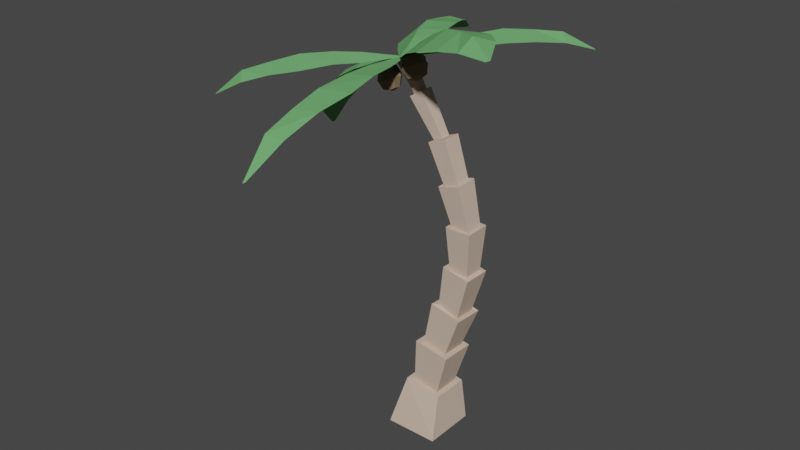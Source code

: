 # Source: PalmTree.blend  (saved by Blender 2.93.20; exported with 4.5.12 LTS)
import bpy
from mathutils import Matrix  # noqa: F401  (used for matrix-valued properties, if any)

bpy.ops.wm.read_factory_settings(use_empty=True)
scene = bpy.context.scene
scene.name = 'Scene'

# ---- materials (node trees are filled in below, after node groups)
mat_trunk = bpy.data.materials.new('Trunk')
mat_trunk.alpha_threshold = 0.0
mat_trunk.use_transparent_shadow = False
mat_trunk.diffuse_color = (0.6075, 0.47, 0.3709, 1.0)
mat_trunk.line_color = (0.0, 0.0, 0.0, 1.0)
mat_leaves = bpy.data.materials.new('Leaves')
mat_leaves.use_transparent_shadow = False
mat_leaves.diffuse_color = (0.1575, 0.4262, 0.1597, 1.0)
mat_coconuts = bpy.data.materials.new('Coconuts')
mat_coconuts.use_transparent_shadow = False
mat_coconuts.diffuse_color = (0.2318, 0.1662, 0.1052, 1.0)

# ---- material node trees

# ---- world
world_world = bpy.data.worlds.new('World'); scene.world = world_world
world_world.use_nodes = True; world_world.node_tree.nodes.clear()
_N = world_world.node_tree.nodes; _L = world_world.node_tree.links
n0 = _N.new('ShaderNodeOutputWorld'); n0.name = 'World Output'; n0.location = (300, 300)
n1 = _N.new('ShaderNodeBackground'); n1.name = 'Background'; n1.location = (10, 300)
n1.inputs[0].default_value = (0.05088, 0.05088, 0.05088, 1.0)
_L.new(n1.outputs[0], n0.inputs[0])
n0.is_active_output = True
world_world.color = (0.05088, 0.05088, 0.05088)
world_world.use_sun_shadow = False
world_world.sun_shadow_jitter_overblur = 0.0

# ---- meshes
me_cube = bpy.data.meshes.new('Cube')
me_cube.from_pydata([(0.9842, 1.028, 0.6696), (1.137, 1.137, 0.0), (0.9842, 0.5955, 0.6696), (1.137, 0.3079, 0.0), (0.5584, 1.028, 0.7443), (0.3079, 1.137, 0.0), (0.5584, 0.5955, 0.7443), (0.3079, 0.3079, 0.0), (1.064, 0.5142, 0.6556), (0.4783, 0.5142, 0.7583), (1.064, 1.109, 0.6556), (0.4783, 1.109, 0.7583), (1.088, 0.6332, 1.368), (0.696, 0.6354, 1.437), (1.088, 1.031, 1.355), (0.696, 1.033, 1.424), (1.172, 0.5482, 1.356), (0.6127, 0.5513, 1.454), (1.172, 1.115, 1.338), (0.6127, 1.118, 1.436), (1.245, 0.689, 2.019), (0.9126, 0.6953, 2.139), (1.245, 1.042, 2.001), (0.9126, 1.048, 2.12), (1.32, 0.6156, 2.016), (0.8381, 0.6226, 2.149), (1.32, 1.115, 1.99), (0.8381, 1.122, 2.123), (1.375, 0.7241, 2.736), (1.071, 0.7246, 2.777), (1.375, 1.031, 2.732), (1.071, 1.031, 2.774), (1.439, 0.6565, 2.712), (1.007, 0.6576, 2.803), (1.439, 1.098, 2.707), (1.007, 1.099, 2.797), (1.382, 0.7105, 3.445), (1.098, 0.7102, 3.452), (1.382, 0.9945, 3.456), (1.098, 0.9942, 3.463), (1.441, 0.6523, 3.442), (1.04, 0.6519, 3.452), (1.441, 1.053, 3.456), (1.04, 1.052, 3.466), (1.195, 0.6891, 4.128), (0.969, 0.6946, 4.037), (1.195, 0.9323, 4.143), (0.969, 0.9379, 4.052), (1.254, 0.6337, 4.122), (0.9097, 0.6389, 4.036), (1.254, 0.9881, 4.143), (0.9097, 0.9933, 4.058), (0.8866, 0.7392, 4.709), (0.76, 0.739, 4.627), (0.8866, 0.8898, 4.708), (0.76, 0.8897, 4.627), (0.9809, 0.6655, 4.739), (0.7045, 0.6653, 4.627), (0.9809, 0.9636, 4.738), (0.7045, 0.9634, 4.627), (0.4979, 0.7473, 5.294), (0.3896, 0.7473, 5.224), (0.4979, 0.8761, 5.294), (0.3896, 0.8761, 5.224), (0.5375, 0.7001, 5.319), (0.35, 0.7001, 5.198), (0.5375, 0.9232, 5.319), (0.35, 0.9232, 5.198), (0.2469, 0.7245, 5.725), (0.1003, 0.7245, 5.63), (0.2469, 0.8989, 5.725), (0.1003, 0.8989, 5.63), (0.2202, -2.283, 4.925), (0.2847, -2.284, 4.96), (0.08194, 0.8125, 5.653), (0.2532, 0.8094, 5.745), (-0.2103, -0.846, 5.298), (0.2529, -2.307, 4.94), (0.7192, -0.8613, 5.775), (0.1676, 0.811, 5.699), (0.1498, -0.864, 5.702), (0.01186, -1.819, 5.139), (0.4966, 0.1232, 5.793), (-0.1039, 0.1343, 5.469), (0.503, -1.828, 5.405), (0.1386, 0.1287, 5.746), (0.1714, -1.824, 5.404), (0.6186, -1.351, 5.643), (0.1763, -1.349, 5.585), (-0.1231, -1.337, 5.242), (-0.1903, -0.318, 5.393), (0.6067, -0.3327, 5.823), (0.1445, -0.3288, 5.748), (-1.814, 1.514, 4.048), (-1.83, 1.452, 4.043), (0.1882, 0.8934, 5.705), (0.1469, 0.7285, 5.692), (-0.9552, 1.504, 5.054), (-1.837, 1.488, 4.032), (-1.166, 0.6176, 4.968), (0.1676, 0.811, 5.699), (-1.164, 1.088, 5.144), (-1.569, 1.547, 4.431), (-0.418, 0.6338, 5.391), (-0.2734, 1.182, 5.5), (-1.689, 1.074, 4.393), (-0.4002, 0.9252, 5.512), (-1.707, 1.333, 4.524), (-1.452, 0.8286, 4.696), (-1.446, 1.193, 4.836), (-1.271, 1.542, 4.754), (-0.5831, 1.37, 5.287), (-0.776, 0.6026, 5.226), (-0.7547, 0.9865, 5.369), (2.19, 2.338, 5.826), (2.154, 2.384, 5.815), (0.2155, 0.7496, 5.714), (0.1196, 0.8723, 5.684), (1.391, 1.416, 5.977), (2.187, 2.373, 5.822), (0.8799, 2.072, 5.799), (0.1676, 0.811, 5.699), (1.111, 1.748, 6.045), (1.935, 2.021, 5.943), (0.4, 1.403, 5.725), (0.7362, 0.9734, 5.83), (1.66, 2.372, 5.858), (0.541, 1.196, 5.879), (1.773, 2.195, 6.027), (1.256, 2.242, 5.849), (1.433, 1.988, 6.039), (1.671, 1.711, 5.978), (1.048, 1.16, 5.922), (0.6021, 1.731, 5.783), (0.7919, 1.46, 5.972), (-1.77, -0.8674, 5.188), (-1.731, -0.9136, 5.2), (0.1159, 0.8721, 5.683), (0.2193, 0.7498, 5.715), (-1.093, 0.148, 5.528), (-1.765, -0.9032, 5.191), (-0.5339, -0.5092, 5.68), (0.1676, 0.811, 5.699), (-0.8578, -0.1624, 5.761), (-1.583, -0.5108, 5.357), (-0.05743, 0.1949, 5.714), (-0.4199, 0.6238, 5.603), (-1.287, -0.8615, 5.448), (-0.2567, 0.4171, 5.765), (-1.467, -0.6659, 5.529), (-0.9057, -0.7017, 5.591), (-1.155, -0.4297, 5.654), (-1.353, -0.172, 5.455), (-0.7501, 0.4243, 5.584), (-0.2691, -0.1449, 5.731), (-0.53, 0.1434, 5.785), (-0.6002, 3.317, 5.376), (-0.6543, 3.296, 5.354), (0.2393, 0.839, 5.728), (0.09587, 0.7829, 5.669), (-0.04068, 2.243, 5.789), (-0.6336, 3.325, 5.363), (-0.803, 1.942, 5.454), (0.1676, 0.811, 5.699), (-0.4718, 2.087, 5.779), (-0.4163, 2.974, 5.583), (-0.3198, 1.24, 5.566), (0.183, 1.437, 5.773), (-0.8275, 2.813, 5.414), (-0.1089, 1.326, 5.77), (-0.6584, 2.883, 5.626), (-0.8436, 2.373, 5.449), (-0.5844, 2.482, 5.702), (-0.2227, 2.616, 5.706), (0.09413, 1.815, 5.809), (-0.5731, 1.554, 5.533), (-0.2931, 1.671, 5.789), (2.473, -0.577, 6.473), (2.503, -0.5189, 6.483), (0.1285, 0.7339, 5.685), (0.2067, 0.888, 5.712), (1.191, -0.2071, 6.227), (2.505, -0.5577, 6.484), (1.618, 0.6194, 6.352), (0.1676, 0.811, 5.699), (1.334, 0.1999, 6.45), (2.016, -0.4824, 6.453), (0.8085, 0.8271, 5.987), (0.5342, 0.2868, 5.893), (2.24, -0.04047, 6.53), (0.6252, 0.566, 6.046), (2.065, -0.2647, 6.618), (1.932, 0.3076, 6.47), (1.709, -0.01675, 6.545), (1.593, -0.3598, 6.354), (0.8168, 0.03667, 6.063), (1.181, 0.7538, 6.188), (0.9485, 0.4094, 6.253), (0.15, 0.9713, 5.347), (0.05784, 0.8655, 5.585), (0.1092, 1.143, 5.408), (0.01701, 1.038, 5.646), (0.3215, 0.9862, 5.421), (0.2293, 0.8804, 5.658), (0.2806, 1.158, 5.481), (0.1885, 1.052, 5.719), (0.1198, 1.062, 5.357), (0.0792, 0.883, 5.441), (0.01639, 0.9438, 5.623), (0.02292, 1.12, 5.525), (0.1969, 1.173, 5.436), (0.09345, 1.054, 5.702), (0.2593, 1.141, 5.625), (0.3221, 1.08, 5.443), (0.2187, 0.9613, 5.71), (0.3156, 0.9036, 5.542), (0.245, 0.9697, 5.364), (0.1416, 0.851, 5.631), (0.009108, 0.998, 5.465), (0.1311, 1.173, 5.59), (0.3294, 1.026, 5.601), (0.2074, 0.8512, 5.476), (0.234, 1.086, 5.366), (0.1045, 0.9375, 5.7), (0.4787, 0.5005, 5.525), (0.3411, 0.5518, 5.759), (0.4726, 0.6823, 5.482), (0.335, 0.7336, 5.716), (0.6407, 0.5273, 5.615), (0.5031, 0.5786, 5.848), (0.6346, 0.7091, 5.571), (0.497, 0.7604, 5.805), (0.4695, 0.5859, 5.481), (0.3804, 0.4867, 5.633), (0.3151, 0.6434, 5.743), (0.372, 0.7373, 5.574), (0.5615, 0.7089, 5.508), (0.4071, 0.7665, 5.771), (0.5953, 0.7742, 5.697), (0.6606, 0.6175, 5.587), (0.5062, 0.675, 5.849), (0.6037, 0.5237, 5.757), (0.5686, 0.4945, 5.56), (0.4143, 0.552, 5.822), (0.3366, 0.6054, 5.582), (0.4822, 0.8002, 5.625), (0.6391, 0.6555, 5.749), (0.4935, 0.4607, 5.706), (0.5846, 0.5944, 5.501), (0.3912, 0.6665, 5.829), (0.02393, 0.5252, 5.266), (-0.05242, 0.5185, 5.531), (-0.02248, 0.7061, 5.257), (-0.09883, 0.6994, 5.522), (0.1975, 0.5722, 5.317), (0.1212, 0.5656, 5.582), (0.1511, 0.7531, 5.308), (0.07476, 0.7465, 5.573), (-0.01024, 0.6118, 5.241), (-0.03831, 0.4787, 5.39), (-0.09589, 0.6043, 5.538), (-0.1023, 0.7281, 5.378), (0.06479, 0.7463, 5.266), (-0.02086, 0.7388, 5.563), (0.137, 0.7929, 5.449), (0.1946, 0.6673, 5.301), (0.1089, 0.6598, 5.599), (0.201, 0.5435, 5.461), (0.1196, 0.5328, 5.276), (0.0339, 0.5254, 5.574), (-0.1128, 0.5919, 5.372), (0.005996, 0.8048, 5.411), (0.2115, 0.6797, 5.467), (0.09269, 0.4668, 5.428), (0.103, 0.6405, 5.233), (-0.004312, 0.6312, 5.606)], [], [(0, 4, 19, 18), (3, 8, 9, 7), (7, 9, 11, 5), (5, 1, 3, 7), (1, 10, 8, 3), (5, 11, 10, 1), (2, 6, 9, 8), (0, 2, 8, 10), (6, 4, 11, 9), (4, 0, 10, 11), (14, 15, 27, 26), (2, 0, 18, 16), (4, 6, 17, 19), (6, 2, 16, 17), (12, 13, 17, 16), (14, 12, 16, 18), (13, 15, 19, 17), (15, 14, 18, 19), (21, 20, 32, 33), (12, 14, 26, 24), (15, 13, 25, 27), (13, 12, 24, 25), (20, 21, 25, 24), (22, 20, 24, 26), (21, 23, 27, 25), (23, 22, 26, 27), (30, 31, 43, 42), (22, 23, 35, 34), (20, 22, 34, 32), (23, 21, 33, 35), (28, 29, 33, 32), (30, 28, 32, 34), (29, 31, 35, 33), (31, 30, 34, 35), (39, 37, 49, 51), (28, 30, 42, 40), (31, 29, 41, 43), (29, 28, 40, 41), (36, 37, 41, 40), (38, 36, 40, 42), (37, 39, 43, 41), (39, 38, 42, 43), (46, 47, 59, 58), (37, 36, 48, 49), (38, 39, 51, 50), (36, 38, 50, 48), (44, 45, 49, 48), (46, 44, 48, 50), (45, 47, 51, 49), (47, 46, 50, 51), (54, 55, 67, 66), (44, 46, 58, 56), (47, 45, 57, 59), (45, 44, 56, 57), (52, 53, 57, 56), (54, 52, 56, 58), (53, 55, 59, 57), (55, 54, 58, 59), (62, 63, 71, 70), (52, 54, 66, 64), (55, 53, 65, 67), (53, 52, 64, 65), (60, 61, 65, 64), (62, 60, 64, 66), (61, 63, 67, 65), (63, 62, 66, 67), (70, 71, 69, 68), (60, 62, 70, 68), (63, 61, 69, 71), (61, 60, 68, 69), (92, 91, 82, 85), (90, 92, 85, 83), (77, 86, 81, 72), (73, 84, 86, 77), (89, 88, 80, 76), (83, 85, 79, 74), (85, 82, 75, 79), (88, 87, 78, 80), (86, 84, 87, 88), (81, 86, 88, 89), (76, 80, 92, 90), (80, 78, 91, 92), (113, 112, 103, 106), (111, 113, 106, 104), (98, 107, 102, 93), (94, 105, 107, 98), (110, 109, 101, 97), (104, 106, 100, 95), (106, 103, 96, 100), (109, 108, 99, 101), (107, 105, 108, 109), (102, 107, 109, 110), (97, 101, 113, 111), (101, 99, 112, 113), (134, 133, 124, 127), (132, 134, 127, 125), (119, 128, 123, 114), (115, 126, 128, 119), (131, 130, 122, 118), (125, 127, 121, 116), (127, 124, 117, 121), (130, 129, 120, 122), (128, 126, 129, 130), (123, 128, 130, 131), (118, 122, 134, 132), (122, 120, 133, 134), (155, 154, 145, 148), (153, 155, 148, 146), (140, 149, 144, 135), (136, 147, 149, 140), (152, 151, 143, 139), (146, 148, 142, 137), (148, 145, 138, 142), (151, 150, 141, 143), (149, 147, 150, 151), (144, 149, 151, 152), (139, 143, 155, 153), (143, 141, 154, 155), (176, 175, 166, 169), (174, 176, 169, 167), (161, 170, 165, 156), (157, 168, 170, 161), (173, 172, 164, 160), (167, 169, 163, 158), (169, 166, 159, 163), (172, 171, 162, 164), (170, 168, 171, 172), (165, 170, 172, 173), (160, 164, 176, 174), (164, 162, 175, 176), (197, 196, 187, 190), (195, 197, 190, 188), (182, 191, 186, 177), (178, 189, 191, 182), (194, 193, 185, 181), (188, 190, 184, 179), (190, 187, 180, 184), (193, 192, 183, 185), (191, 189, 192, 193), (186, 191, 193, 194), (181, 185, 197, 195), (185, 183, 196, 197), (198, 207, 218, 206), (207, 199, 208, 218), (218, 208, 201, 209), (206, 218, 209, 200), (200, 209, 219, 210), (209, 201, 211, 219), (219, 211, 205, 212), (210, 219, 212, 204), (204, 212, 220, 213), (212, 205, 214, 220), (220, 214, 203, 215), (213, 220, 215, 202), (202, 215, 221, 216), (215, 203, 217, 221), (221, 217, 199, 207), (216, 221, 207, 198), (200, 210, 222, 206), (210, 204, 213, 222), (222, 213, 202, 216), (206, 222, 216, 198), (205, 211, 223, 214), (211, 201, 208, 223), (223, 208, 199, 217), (214, 223, 217, 203), (224, 233, 244, 232), (233, 225, 234, 244), (244, 234, 227, 235), (232, 244, 235, 226), (226, 235, 245, 236), (235, 227, 237, 245), (245, 237, 231, 238), (236, 245, 238, 230), (230, 238, 246, 239), (238, 231, 240, 246), (246, 240, 229, 241), (239, 246, 241, 228), (228, 241, 247, 242), (241, 229, 243, 247), (247, 243, 225, 233), (242, 247, 233, 224), (226, 236, 248, 232), (236, 230, 239, 248), (248, 239, 228, 242), (232, 248, 242, 224), (231, 237, 249, 240), (237, 227, 234, 249), (249, 234, 225, 243), (240, 249, 243, 229), (250, 259, 270, 258), (259, 251, 260, 270), (270, 260, 253, 261), (258, 270, 261, 252), (252, 261, 271, 262), (261, 253, 263, 271), (271, 263, 257, 264), (262, 271, 264, 256), (256, 264, 272, 265), (264, 257, 266, 272), (272, 266, 255, 267), (265, 272, 267, 254), (254, 267, 273, 268), (267, 255, 269, 273), (273, 269, 251, 259), (268, 273, 259, 250), (252, 262, 274, 258), (262, 256, 265, 274), (274, 265, 254, 268), (258, 274, 268, 250), (257, 263, 275, 266), (263, 253, 260, 275), (275, 260, 251, 269), (266, 275, 269, 255)])
me_cube.polygons.foreach_set('material_index', [0, 0, 0, 0, 0, 0, 0, 0, 0, 0, 0, 0, 0, 0, 0, 0, 0, 0, 0, 0, 0, 0, 0, 0, 0, 0, 0, 0, 0, 0, 0, 0, 0, 0, 0, 0, 0, 0, 0, 0, 0, 0, 0, 0, 0, 0, 0, 0, 0, 0, 0, 0, 0, 0, 0, 0, 0, 0, 0, 0, 0, 0, 0, 0, 0, 0, 0, 0, 0, 0, 1, 1, 1, 1, 1, 1, 1, 1, 1, 1, 1, 1, 1, 1, 1, 1, 1, 1, 1, 1, 1, 1, 1, 1, 1, 1, 1, 1, 1, 1, 1, 1, 1, 1, 1, 1, 1, 1, 1, 1, 1, 1, 1, 1, 1, 1, 1, 1, 1, 1, 1, 1, 1, 1, 1, 1, 1, 1, 1, 1, 1, 1, 1, 1, 1, 1, 1, 1, 1, 1, 1, 1, 2, 2, 2, 2, 2, 2, 2, 2, 2, 2, 2, 2, 2, 2, 2, 2, 2, 2, 2, 2, 2, 2, 2, 2, 2, 2, 2, 2, 2, 2, 2, 2, 2, 2, 2, 2, 2, 2, 2, 2, 2, 2, 2, 2, 2, 2, 2, 2, 2, 2, 2, 2, 2, 2, 2, 2, 2, 2, 2, 2, 2, 2, 2, 2, 2, 2, 2, 2, 2, 2, 2, 2])
_uv = me_cube.uv_layers.new(name='UVMap')
_uv.uv.foreach_set('vector', [0.6591, 0.5341, 0.8409, 0.5341, 0.8409, 0.5341, 0.6591, 0.5341, 0.375, 0.75, 0.625, 0.75, 0.625, 1.0, 0.375, 1.0, 0.375, 0.0, 0.625, 0.0, 0.625, 0.25, 0.375, 0.25, 0.125, 0.5, 0.375, 0.5, 0.375, 0.75, 0.125, 0.75, 0.375, 0.5, 0.625, 0.5, 0.625, 0.75, 0.375, 0.75, 0.375, 0.25, 0.625, 0.25, 0.625, 0.5, 0.375, 0.5, 0.6591, 0.7159, 0.8409, 0.7159, 0.875, 0.75, 0.625, 0.75, 0.6591, 0.5341, 0.6591, 0.7159, 0.625, 0.75, 0.625, 0.5, 0.8409, 0.7159, 0.8409, 0.5341, 0.875, 0.5, 0.875, 0.75, 0.8409, 0.5341, 0.6591, 0.5341, 0.625, 0.5, 0.875, 0.5, 0.6862, 0.5612, 0.8138, 0.5612, 0.8138, 0.5612, 0.6862, 0.5612, 0.6591, 0.7159, 0.6591, 0.5341, 0.6591, 0.5341, 0.6591, 0.7159, 0.8409, 0.5341, 0.8409, 0.7159, 0.8409, 0.7159, 0.8409, 0.5341, 0.8409, 0.7159, 0.6591, 0.7159, 0.6591, 0.7159, 0.8409, 0.7159, 0.6862, 0.6888, 0.8138, 0.6888, 0.8409, 0.7159, 0.6591, 0.7159, 0.6862, 0.5612, 0.6862, 0.6888, 0.6591, 0.7159, 0.6591, 0.5341, 0.8138, 0.6888, 0.8138, 0.5612, 0.8409, 0.5341, 0.8409, 0.7159, 0.8138, 0.5612, 0.6862, 0.5612, 0.6591, 0.5341, 0.8409, 0.5341, 0.7951, 0.6701, 0.7049, 0.6701, 0.7049, 0.6701, 0.7951, 0.6701, 0.6862, 0.6888, 0.6862, 0.5612, 0.6862, 0.5612, 0.6862, 0.6888, 0.8138, 0.5612, 0.8138, 0.6888, 0.8138, 0.6888, 0.8138, 0.5612, 0.8138, 0.6888, 0.6862, 0.6888, 0.6862, 0.6888, 0.8138, 0.6888, 0.7049, 0.6701, 0.7951, 0.6701, 0.8138, 0.6888, 0.6862, 0.6888, 0.7049, 0.5799, 0.7049, 0.6701, 0.6862, 0.6888, 0.6862, 0.5612, 0.7951, 0.6701, 0.7951, 0.5799, 0.8138, 0.5612, 0.8138, 0.6888, 0.7951, 0.5799, 0.7049, 0.5799, 0.6862, 0.5612, 0.8138, 0.5612, 0.7186, 0.5936, 0.7814, 0.5936, 0.7814, 0.5936, 0.7186, 0.5936, 0.7049, 0.5799, 0.7951, 0.5799, 0.7951, 0.5799, 0.7049, 0.5799, 0.7049, 0.6701, 0.7049, 0.5799, 0.7049, 0.5799, 0.7049, 0.6701, 0.7951, 0.5799, 0.7951, 0.6701, 0.7951, 0.6701, 0.7951, 0.5799, 0.7186, 0.6564, 0.7814, 0.6564, 0.7951, 0.6701, 0.7049, 0.6701, 0.7186, 0.5936, 0.7186, 0.6564, 0.7049, 0.6701, 0.7049, 0.5799, 0.7814, 0.6564, 0.7814, 0.5936, 0.7951, 0.5799, 0.7951, 0.6701, 0.7814, 0.5936, 0.7186, 0.5936, 0.7049, 0.5799, 0.7951, 0.5799, 0.7722, 0.6028, 0.7722, 0.6472, 0.7722, 0.6472, 0.7722, 0.6028, 0.7186, 0.6564, 0.7186, 0.5936, 0.7186, 0.5936, 0.7186, 0.6564, 0.7814, 0.5936, 0.7814, 0.6564, 0.7814, 0.6564, 0.7814, 0.5936, 0.7814, 0.6564, 0.7186, 0.6564, 0.7186, 0.6564, 0.7814, 0.6564, 0.7278, 0.6472, 0.7722, 0.6472, 0.7814, 0.6564, 0.7186, 0.6564, 0.7278, 0.6028, 0.7278, 0.6472, 0.7186, 0.6564, 0.7186, 0.5936, 0.7722, 0.6472, 0.7722, 0.6028, 0.7814, 0.5936, 0.7814, 0.6564, 0.7722, 0.6028, 0.7278, 0.6028, 0.7186, 0.5936, 0.7814, 0.5936, 0.7347, 0.6097, 0.7653, 0.6097, 0.7653, 0.6097, 0.7347, 0.6097, 0.7722, 0.6472, 0.7278, 0.6472, 0.7278, 0.6472, 0.7722, 0.6472, 0.7278, 0.6028, 0.7722, 0.6028, 0.7722, 0.6028, 0.7278, 0.6028, 0.7278, 0.6472, 0.7278, 0.6028, 0.7278, 0.6028, 0.7278, 0.6472, 0.7347, 0.6403, 0.7653, 0.6403, 0.7722, 0.6472, 0.7278, 0.6472, 0.7347, 0.6097, 0.7347, 0.6403, 0.7278, 0.6472, 0.7278, 0.6028, 0.7653, 0.6403, 0.7653, 0.6097, 0.7722, 0.6028, 0.7722, 0.6472, 0.7653, 0.6097, 0.7347, 0.6097, 0.7278, 0.6028, 0.7722, 0.6028, 0.7423, 0.6173, 0.7577, 0.6173, 0.7577, 0.6173, 0.7423, 0.6173, 0.7347, 0.6403, 0.7347, 0.6097, 0.7347, 0.6097, 0.7347, 0.6403, 0.7653, 0.6097, 0.7653, 0.6403, 0.7653, 0.6403, 0.7653, 0.6097, 0.7653, 0.6403, 0.7347, 0.6403, 0.7347, 0.6403, 0.7653, 0.6403, 0.7423, 0.6327, 0.7577, 0.6327, 0.7653, 0.6403, 0.7347, 0.6403, 0.7423, 0.6173, 0.7423, 0.6327, 0.7347, 0.6403, 0.7347, 0.6097, 0.7577, 0.6327, 0.7577, 0.6173, 0.7653, 0.6097, 0.7653, 0.6403, 0.7577, 0.6173, 0.7423, 0.6173, 0.7347, 0.6097, 0.7653, 0.6097, 0.7455, 0.6205, 0.7545, 0.6205, 0.7545, 0.6205, 0.7455, 0.6205, 0.7423, 0.6327, 0.7423, 0.6173, 0.7423, 0.6173, 0.7423, 0.6327, 0.7577, 0.6173, 0.7577, 0.6327, 0.7577, 0.6327, 0.7577, 0.6173, 0.7577, 0.6327, 0.7423, 0.6327, 0.7423, 0.6327, 0.7577, 0.6327, 0.7455, 0.6295, 0.7545, 0.6295, 0.7577, 0.6327, 0.7423, 0.6327, 0.7455, 0.6205, 0.7455, 0.6295, 0.7423, 0.6327, 0.7423, 0.6173, 0.7545, 0.6295, 0.7545, 0.6205, 0.7577, 0.6173, 0.7577, 0.6327, 0.7545, 0.6205, 0.7455, 0.6205, 0.7423, 0.6173, 0.7577, 0.6173, 0.7455, 0.6205, 0.7545, 0.6205, 0.7545, 0.6295, 0.7455, 0.6295, 0.7455, 0.6295, 0.7455, 0.6205, 0.7455, 0.6205, 0.7455, 0.6295, 0.7545, 0.6205, 0.7545, 0.6295, 0.7545, 0.6295, 0.7545, 0.6205, 0.7545, 0.6295, 0.7455, 0.6295, 0.7455, 0.6295, 0.7545, 0.6295, 0.5634, 0.6627, 1.0, 0.6727, 1.0, 0.8143, 0.5634, 0.7999, 0.0, 0.6727, 0.5634, 0.6627, 0.5634, 0.7999, 0.0, 0.8143, 0.5, 0.0, 0.5634, 0.2067, 0.0, 0.1788, 0.0, 0.0, 1.0, 0.0, 1.0, 0.1788, 0.5634, 0.2067, 0.5, 0.0, 0.0, 0.3381, 0.5634, 0.3522, 0.5634, 0.5, 0.0, 0.5, 0.0, 0.8143, 0.5634, 0.7999, 0.5, 1.0, 0.0, 1.0, 0.5634, 0.7999, 1.0, 0.8143, 1.0, 1.0, 0.5, 1.0, 0.5634, 0.3522, 1.0, 0.3381, 1.0, 0.5, 0.5634, 0.5, 0.5634, 0.2067, 1.0, 0.1788, 1.0, 0.3381, 0.5634, 0.3522, 0.0, 0.1788, 0.5634, 0.2067, 0.5634, 0.3522, 0.0, 0.3381, 0.0, 0.5, 0.5634, 0.5, 0.5634, 0.6627, 0.0, 0.6727, 0.5634, 0.5, 1.0, 0.5, 1.0, 0.6727, 0.5634, 0.6627, 0.5634, 0.6627, 1.0, 0.6727, 1.0, 0.8143, 0.5634, 0.7999, 0.0, 0.6727, 0.5634, 0.6627, 0.5634, 0.7999, 0.0, 0.8143, 0.5, 0.0, 0.5634, 0.2067, 0.0, 0.1788, 0.0, 0.0, 1.0, 0.0, 1.0, 0.1788, 0.5634, 0.2067, 0.5, 0.0, 0.0, 0.3381, 0.5634, 0.3522, 0.5634, 0.5, 0.0, 0.5, 0.0, 0.8143, 0.5634, 0.7999, 0.5, 1.0, 0.0, 1.0, 0.5634, 0.7999, 1.0, 0.8143, 1.0, 1.0, 0.5, 1.0, 0.5634, 0.3522, 1.0, 0.3381, 1.0, 0.5, 0.5634, 0.5, 0.5634, 0.2067, 1.0, 0.1788, 1.0, 0.3381, 0.5634, 0.3522, 0.0, 0.1788, 0.5634, 0.2067, 0.5634, 0.3522, 0.0, 0.3381, 0.0, 0.5, 0.5634, 0.5, 0.5634, 0.6627, 0.0, 0.6727, 0.5634, 0.5, 1.0, 0.5, 1.0, 0.6727, 0.5634, 0.6627, 0.5634, 0.6627, 1.0, 0.6727, 1.0, 0.8143, 0.5634, 0.7999, 0.0, 0.6727, 0.5634, 0.6627, 0.5634, 0.7999, 0.0, 0.8143, 0.5, 0.0, 0.5634, 0.2067, 0.0, 0.1788, 0.0, 0.0, 1.0, 0.0, 1.0, 0.1788, 0.5634, 0.2067, 0.5, 0.0, 0.0, 0.3381, 0.5634, 0.3522, 0.5634, 0.5, 0.0, 0.5, 0.0, 0.8143, 0.5634, 0.7999, 0.5, 1.0, 0.0, 1.0, 0.5634, 0.7999, 1.0, 0.8143, 1.0, 1.0, 0.5, 1.0, 0.5634, 0.3522, 1.0, 0.3381, 1.0, 0.5, 0.5634, 0.5, 0.5634, 0.2067, 1.0, 0.1788, 1.0, 0.3381, 0.5634, 0.3522, 0.0, 0.1788, 0.5634, 0.2067, 0.5634, 0.3522, 0.0, 0.3381, 0.0, 0.5, 0.5634, 0.5, 0.5634, 0.6627, 0.0, 0.6727, 0.5634, 0.5, 1.0, 0.5, 1.0, 0.6727, 0.5634, 0.6627, 0.5634, 0.6627, 1.0, 0.6727, 1.0, 0.8143, 0.5634, 0.7999, 0.0, 0.6727, 0.5634, 0.6627, 0.5634, 0.7999, 0.0, 0.8143, 0.5, 0.0, 0.5634, 0.2067, 0.0, 0.1788, 0.0, 0.0, 1.0, 0.0, 1.0, 0.1788, 0.5634, 0.2067, 0.5, 0.0, 0.0, 0.3381, 0.5634, 0.3522, 0.5634, 0.5, 0.0, 0.5, 0.0, 0.8143, 0.5634, 0.7999, 0.5, 1.0, 0.0, 1.0, 0.5634, 0.7999, 1.0, 0.8143, 1.0, 1.0, 0.5, 1.0, 0.5634, 0.3522, 1.0, 0.3381, 1.0, 0.5, 0.5634, 0.5, 0.5634, 0.2067, 1.0, 0.1788, 1.0, 0.3381, 0.5634, 0.3522, 0.0, 0.1788, 0.5634, 0.2067, 0.5634, 0.3522, 0.0, 0.3381, 0.0, 0.5, 0.5634, 0.5, 0.5634, 0.6627, 0.0, 0.6727, 0.5634, 0.5, 1.0, 0.5, 1.0, 0.6727, 0.5634, 0.6627, 0.5634, 0.6627, 1.0, 0.6727, 1.0, 0.8143, 0.5634, 0.7999, 0.0, 0.6727, 0.5634, 0.6627, 0.5634, 0.7999, 0.0, 0.8143, 0.5, 0.0, 0.5634, 0.2067, 0.0, 0.1788, 0.0, 0.0, 1.0, 0.0, 1.0, 0.1788, 0.5634, 0.2067, 0.5, 0.0, 0.0, 0.3381, 0.5634, 0.3522, 0.5634, 0.5, 0.0, 0.5, 0.0, 0.8143, 0.5634, 0.7999, 0.5, 1.0, 0.0, 1.0, 0.5634, 0.7999, 1.0, 0.8143, 1.0, 1.0, 0.5, 1.0, 0.5634, 0.3522, 1.0, 0.3381, 1.0, 0.5, 0.5634, 0.5, 0.5634, 0.2067, 1.0, 0.1788, 1.0, 0.3381, 0.5634, 0.3522, 0.0, 0.1788, 0.5634, 0.2067, 0.5634, 0.3522, 0.0, 0.3381, 0.0, 0.5, 0.5634, 0.5, 0.5634, 0.6627, 0.0, 0.6727, 0.5634, 0.5, 1.0, 0.5, 1.0, 0.6727, 0.5634, 0.6627, 0.5634, 0.6627, 1.0, 0.6727, 1.0, 0.8143, 0.5634, 0.7999, 0.0, 0.6727, 0.5634, 0.6627, 0.5634, 0.7999, 0.0, 0.8143, 0.5, 0.0, 0.5634, 0.2067, 0.0, 0.1788, 0.0, 0.0, 1.0, 0.0, 1.0, 0.1788, 0.5634, 0.2067, 0.5, 0.0, 0.0, 0.3381, 0.5634, 0.3522, 0.5634, 0.5, 0.0, 0.5, 0.0, 0.8143, 0.5634, 0.7999, 0.5, 1.0, 0.0, 1.0, 0.5634, 0.7999, 1.0, 0.8143, 1.0, 1.0, 0.5, 1.0, 0.5634, 0.3522, 1.0, 0.3381, 1.0, 0.5, 0.5634, 0.5, 0.5634, 0.2067, 1.0, 0.1788, 1.0, 0.3381, 0.5634, 0.3522, 0.0, 0.1788, 0.5634, 0.2067, 0.5634, 0.3522, 0.0, 0.3381, 0.0, 0.5, 0.5634, 0.5, 0.5634, 0.6627, 0.0, 0.6727, 0.5634, 0.5, 1.0, 0.5, 1.0, 0.6727, 0.5634, 0.6627, 0.375, 0.0, 0.5, 0.0, 0.5, 0.125, 0.375, 0.125, 0.5, 0.0, 0.625, 0.0, 0.625, 0.125, 0.5, 0.125, 0.5, 0.125, 0.625, 0.125, 0.625, 0.25, 0.5, 0.25, 0.375, 0.125, 0.5, 0.125, 0.5, 0.25, 0.375, 0.25, 0.375, 0.25, 0.5, 0.25, 0.5, 0.375, 0.375, 0.375, 0.5, 0.25, 0.625, 0.25, 0.625, 0.375, 0.5, 0.375, 0.5, 0.375, 0.625, 0.375, 0.625, 0.5, 0.5, 0.5, 0.375, 0.375, 0.5, 0.375, 0.5, 0.5, 0.375, 0.5, 0.375, 0.5, 0.5, 0.5, 0.5, 0.625, 0.375, 0.625, 0.5, 0.5, 0.625, 0.5, 0.625, 0.625, 0.5, 0.625, 0.5, 0.625, 0.625, 0.625, 0.625, 0.75, 0.5, 0.75, 0.375, 0.625, 0.5, 0.625, 0.5, 0.75, 0.375, 0.75, 0.375, 0.75, 0.5, 0.75, 0.5, 0.875, 0.375, 0.875, 0.5, 0.75, 0.625, 0.75, 0.625, 0.875, 0.5, 0.875, 0.5, 0.875, 0.625, 0.875, 0.625, 1.0, 0.5, 1.0, 0.375, 0.875, 0.5, 0.875, 0.5, 1.0, 0.375, 1.0, 0.125, 0.5, 0.25, 0.5, 0.25, 0.625, 0.125, 0.625, 0.25, 0.5, 0.375, 0.5, 0.375, 0.625, 0.25, 0.625, 0.25, 0.625, 0.375, 0.625, 0.375, 0.75, 0.25, 0.75, 0.125, 0.625, 0.25, 0.625, 0.25, 0.75, 0.125, 0.75, 0.625, 0.5, 0.75, 0.5, 0.75, 0.625, 0.625, 0.625, 0.75, 0.5, 0.875, 0.5, 0.875, 0.625, 0.75, 0.625, 0.75, 0.625, 0.875, 0.625, 0.875, 0.75, 0.75, 0.75, 0.625, 0.625, 0.75, 0.625, 0.75, 0.75, 0.625, 0.75, 0.375, 0.0, 0.5, 0.0, 0.5, 0.125, 0.375, 0.125, 0.5, 0.0, 0.625, 0.0, 0.625, 0.125, 0.5, 0.125, 0.5, 0.125, 0.625, 0.125, 0.625, 0.25, 0.5, 0.25, 0.375, 0.125, 0.5, 0.125, 0.5, 0.25, 0.375, 0.25, 0.375, 0.25, 0.5, 0.25, 0.5, 0.375, 0.375, 0.375, 0.5, 0.25, 0.625, 0.25, 0.625, 0.375, 0.5, 0.375, 0.5, 0.375, 0.625, 0.375, 0.625, 0.5, 0.5, 0.5, 0.375, 0.375, 0.5, 0.375, 0.5, 0.5, 0.375, 0.5, 0.375, 0.5, 0.5, 0.5, 0.5, 0.625, 0.375, 0.625, 0.5, 0.5, 0.625, 0.5, 0.625, 0.625, 0.5, 0.625, 0.5, 0.625, 0.625, 0.625, 0.625, 0.75, 0.5, 0.75, 0.375, 0.625, 0.5, 0.625, 0.5, 0.75, 0.375, 0.75, 0.375, 0.75, 0.5, 0.75, 0.5, 0.875, 0.375, 0.875, 0.5, 0.75, 0.625, 0.75, 0.625, 0.875, 0.5, 0.875, 0.5, 0.875, 0.625, 0.875, 0.625, 1.0, 0.5, 1.0, 0.375, 0.875, 0.5, 0.875, 0.5, 1.0, 0.375, 1.0, 0.125, 0.5, 0.25, 0.5, 0.25, 0.625, 0.125, 0.625, 0.25, 0.5, 0.375, 0.5, 0.375, 0.625, 0.25, 0.625, 0.25, 0.625, 0.375, 0.625, 0.375, 0.75, 0.25, 0.75, 0.125, 0.625, 0.25, 0.625, 0.25, 0.75, 0.125, 0.75, 0.625, 0.5, 0.75, 0.5, 0.75, 0.625, 0.625, 0.625, 0.75, 0.5, 0.875, 0.5, 0.875, 0.625, 0.75, 0.625, 0.75, 0.625, 0.875, 0.625, 0.875, 0.75, 0.75, 0.75, 0.625, 0.625, 0.75, 0.625, 0.75, 0.75, 0.625, 0.75, 0.375, 0.0, 0.5, 0.0, 0.5, 0.125, 0.375, 0.125, 0.5, 0.0, 0.625, 0.0, 0.625, 0.125, 0.5, 0.125, 0.5, 0.125, 0.625, 0.125, 0.625, 0.25, 0.5, 0.25, 0.375, 0.125, 0.5, 0.125, 0.5, 0.25, 0.375, 0.25, 0.375, 0.25, 0.5, 0.25, 0.5, 0.375, 0.375, 0.375, 0.5, 0.25, 0.625, 0.25, 0.625, 0.375, 0.5, 0.375, 0.5, 0.375, 0.625, 0.375, 0.625, 0.5, 0.5, 0.5, 0.375, 0.375, 0.5, 0.375, 0.5, 0.5, 0.375, 0.5, 0.375, 0.5, 0.5, 0.5, 0.5, 0.625, 0.375, 0.625, 0.5, 0.5, 0.625, 0.5, 0.625, 0.625, 0.5, 0.625, 0.5, 0.625, 0.625, 0.625, 0.625, 0.75, 0.5, 0.75, 0.375, 0.625, 0.5, 0.625, 0.5, 0.75, 0.375, 0.75, 0.375, 0.75, 0.5, 0.75, 0.5, 0.875, 0.375, 0.875, 0.5, 0.75, 0.625, 0.75, 0.625, 0.875, 0.5, 0.875, 0.5, 0.875, 0.625, 0.875, 0.625, 1.0, 0.5, 1.0, 0.375, 0.875, 0.5, 0.875, 0.5, 1.0, 0.375, 1.0, 0.125, 0.5, 0.25, 0.5, 0.25, 0.625, 0.125, 0.625, 0.25, 0.5, 0.375, 0.5, 0.375, 0.625, 0.25, 0.625, 0.25, 0.625, 0.375, 0.625, 0.375, 0.75, 0.25, 0.75, 0.125, 0.625, 0.25, 0.625, 0.25, 0.75, 0.125, 0.75, 0.625, 0.5, 0.75, 0.5, 0.75, 0.625, 0.625, 0.625, 0.75, 0.5, 0.875, 0.5, 0.875, 0.625, 0.75, 0.625, 0.75, 0.625, 0.875, 0.625, 0.875, 0.75, 0.75, 0.75, 0.625, 0.625, 0.75, 0.625, 0.75, 0.75, 0.625, 0.75])
me_cube.materials.append(mat_trunk)
me_cube.materials.append(mat_leaves)
me_cube.materials.append(mat_coconuts)
me_cube.use_remesh_preserve_volume = False
me_cube.use_remesh_preserve_attributes = False
me_cube.use_mirror_vertex_groups = False
me_cube.update()

# ---- objects
ob_palmtree = bpy.data.objects.new('PalmTree', me_cube)

# ---- transforms, parenting, visibility, modifiers, constraints
ob_palmtree.location = (2.328e-10, 0.0, 0.0)
ob_palmtree.scale = (0.692, 0.692, 0.692)
ob_palmtree.lock_rotations_4d = False
ob_palmtree.empty_display_type = 'ARROWS'
ob_palmtree.lineart.crease_threshold = 0.0

# ---- collection membership
scene.collection.objects.link(ob_palmtree)

# ---- scene / render settings (as saved in the file)
scene.frame_start = 1; scene.frame_end = 250; scene.frame_set(1)
scene.render.engine = 'BLENDER_EEVEE_NEXT'
scene.cycles.use_denoising = False
scene.cycles.samples = 128
scene.cycles.sampling_pattern = 'TABULATED_SOBOL'
scene.cycles.use_adaptive_sampling = False
scene.cycles.use_light_tree = False
scene.view_settings.view_transform = 'Filmic'
bpy.context.view_layer.update()

# ---- added for rendering (the .blend has no active camera and no usable light): camera, sun
cam_auto = bpy.data.cameras.new('AutoCamera')
cam_auto.lens = 50.0
cam_auto.sensor_width = 36.0
cam_auto.clip_end = 1000.0
ob_auto_camera = bpy.data.objects.new('AutoCamera', cam_auto)
scene.collection.objects.link(ob_auto_camera)
ob_auto_camera.location = (6.45102, -7.11134, 7.26571)
ob_auto_camera.rotation_euler = (1.09748, -7.21219e-08, 0.694738)
scene.camera = ob_auto_camera
light_auto_sun = bpy.data.lights.new('AutoSun', 'SUN')
light_auto_sun.energy = 3.0
light_auto_sun.angle = 0.0523599
ob_auto_sun = bpy.data.objects.new('AutoSun', light_auto_sun)
scene.collection.objects.link(ob_auto_sun)
ob_auto_sun.rotation_euler = (0.872665, 0.174533, 0.523599)
bpy.context.view_layer.update()
